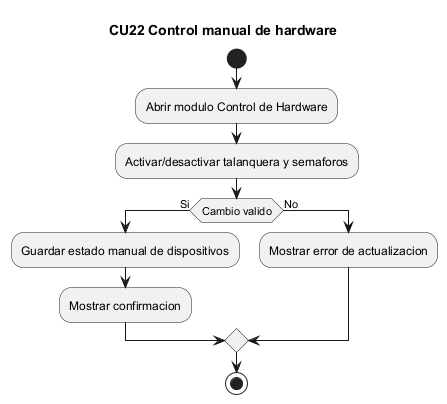

The diagram above was rendered by PlantUML. Its source (embedded in the PNG):
@startuml CU22_actividad_control_manual_hardware
title CU22 Control manual de hardware
start
:Abrir modulo Control de Hardware;
:Activar/desactivar talanquera y semaforos;
if (Cambio valido) then (Si)
  :Guardar estado manual de dispositivos;
  :Mostrar confirmacion;
else (No)
  :Mostrar error de actualizacion;
endif
stop
@enduml